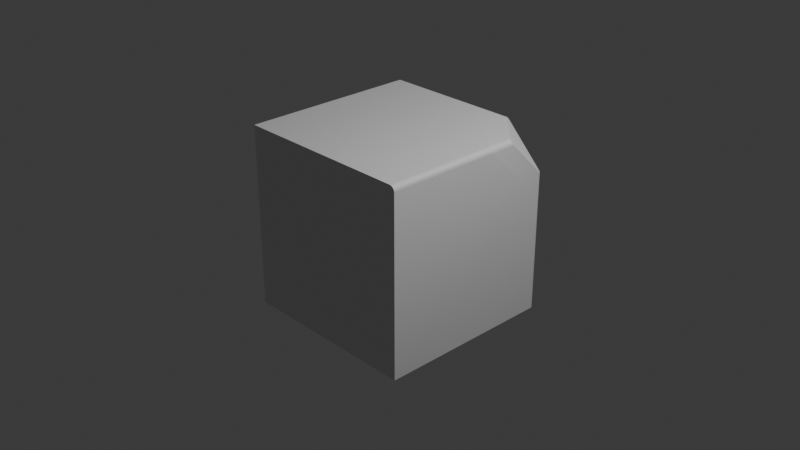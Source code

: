 # Source: work_the_corner5.blend  (saved by Blender 4.2.66; exported with 4.5.12 LTS)
import bpy
from mathutils import Matrix  # noqa: F401  (used for matrix-valued properties, if any)

bpy.ops.wm.read_factory_settings(use_empty=True)
scene = bpy.context.scene
scene.name = 'Scene'

# ---- collections
col_collection = bpy.data.collections.new('Collection'); scene.collection.children.link(col_collection)
col_cutters = bpy.data.collections.new('Cutters'); scene.collection.children.link(col_cutters)
col_cutters.hide_render = True

# ---- materials (node trees are filled in below, after node groups)
mat_material = bpy.data.materials.new('Material')
mat_material.alpha_threshold = 0.0
mat_material.use_transparent_shadow = False
mat_material.roughness = 0.5
mat_material.line_color = (0.0, 0.0, 0.0, 1.0)

# ---- node groups
ng_auto_smooth = bpy.data.node_groups.new('Auto Smooth', 'GeometryNodeTree')
_s = ng_auto_smooth.interface.new_socket(name='Mesh', in_out='OUTPUT', socket_type='NodeSocketGeometry')
_s = ng_auto_smooth.interface.new_socket(name='Mesh', in_out='INPUT', socket_type='NodeSocketGeometry')
_s = ng_auto_smooth.interface.new_socket(name='Angle', in_out='INPUT', socket_type='NodeSocketFloat')
_s.subtype = 'ANGLE'
_s.min_value = 0.0
_s.max_value = 3.142
_s = ng_auto_smooth.interface.new_socket(name='Ignore Sharpness', in_out='INPUT', socket_type='NodeSocketBool')
_s.force_non_field = True
_N = ng_auto_smooth.nodes; _L = ng_auto_smooth.links
n0 = _N.new('NodeGroupInput'); n0.name = 'Group Input'; n0.location = (-440, -460)
n1 = _N.new('GeometryNodeInputShadeSmooth'); n1.name = 'Is Face Smooth'; n1.location = (-440, -396)
n2 = _N.new('NodeGroupInput'); n2.name = 'Group Input.001'; n2.location = (-440, -330)
n3 = _N.new('GeometryNodeInputMeshEdgeAngle'); n3.name = 'Edge Angle'; n3.location = (-440, -240)
n4 = _N.new('FunctionNodeBooleanMath'); n4.name = 'Boolean Math'; n4.location = (-260, -380)
n4.operation = 'OR'
n5 = _N.new('FunctionNodeCompare'); n5.name = 'Compare'; n5.location = (-260, -260)
n5.operation = 'LESS_EQUAL'
n6 = _N.new('NodeGroupInput'); n6.name = 'Group Input.002'; n6.location = (-260, -188)
n7 = _N.new('GeometryNodeInputEdgeSmooth'); n7.name = 'Is Edge Smooth'; n7.location = (-260, -120)
n8 = _N.new('FunctionNodeBooleanMath'); n8.name = 'Boolean Math.001'; n8.location = (-80, -260)
n9 = _N.new('FunctionNodeBooleanMath'); n9.name = 'Boolean Math.002'; n9.location = (-80, -150)
n9.operation = 'OR'
n10 = _N.new('NodeGroupInput'); n10.name = 'Group Input.003'; n10.location = (-80, -80)
n11 = _N.new('GeometryNodeSetShadeSmooth'); n11.name = 'Set Shade Smooth'; n11.location = (120, -80)
n11.domain = 'EDGE'
n12 = _N.new('GeometryNodeSetShadeSmooth'); n12.name = 'Set Shade Smooth.001'; n12.location = (300, -80)
n13 = _N.new('NodeGroupOutput'); n13.name = 'Group Output'; n13.location = (480, -80)
_L.new(n0.outputs[2], n4.inputs[1])
_L.new(n1.outputs[0], n4.inputs[0])
_L.new(n2.outputs[1], n5.inputs[1])
_L.new(n3.outputs[0], n5.inputs[0])
_L.new(n4.outputs[0], n8.inputs[1])
_L.new(n5.outputs[0], n8.inputs[0])
_L.new(n6.outputs[2], n9.inputs[1])
_L.new(n7.outputs[0], n9.inputs[0])
_L.new(n8.outputs[0], n11.inputs[2])
_L.new(n9.outputs[0], n11.inputs[1])
_L.new(n10.outputs[0], n11.inputs[0])
_L.new(n11.outputs[0], n12.inputs[0])
_L.new(n12.outputs[0], n13.inputs[0])
n13.is_active_output = True

# ---- material node trees
mat_material.use_nodes = True; mat_material.node_tree.nodes.clear()
_N = mat_material.node_tree.nodes; _L = mat_material.node_tree.links
n0 = _N.new('ShaderNodeOutputMaterial'); n0.name = 'Material Output'; n0.location = (300, 300)
n1 = _N.new('ShaderNodeBsdfPrincipled'); n1.name = 'Principled BSDF'; n1.location = (10, 300)
n1.inputs[3].default_value = 1.45
_L.new(n1.outputs[0], n0.inputs[0])
n0.is_active_output = True

# ---- world
world_world = bpy.data.worlds.new('World'); scene.world = world_world
world_world.use_nodes = True; world_world.node_tree.nodes.clear()
_N = world_world.node_tree.nodes; _L = world_world.node_tree.links
n0 = _N.new('ShaderNodeOutputWorld'); n0.name = 'World Output'; n0.location = (300, 300)
n1 = _N.new('ShaderNodeBackground'); n1.name = 'Background'; n1.location = (10, 300)
n1.inputs[0].default_value = (0.05088, 0.05088, 0.05088, 1.0)
_L.new(n1.outputs[0], n0.inputs[0])
n0.is_active_output = True
world_world.color = (0.05088, 0.05088, 0.05088)
world_world.sun_shadow_jitter_overblur = 0.0

# ---- cameras
cam_camera = bpy.data.cameras.new('Camera')
cam_camera.clip_end = 100.0
cam_camera.ortho_scale = 7.314

# ---- lights
light_light = bpy.data.lights.new('Light', 'POINT')
light_light.energy = 1000.0
light_light.shadow_soft_size = 0.1

# ---- meshes
me_cube = bpy.data.meshes.new('Cube')
me_cube.from_pydata([(1.0, -1.0, -1.0), (-1.0, 1.0, -1.0), (-1.0, -1.0, 1.0), (-1.0, -1.0, -1.0), (0.941, 1.0, 0.941), (0.941, 0.941, 1.0), (1.0, 0.941, 0.941), (0.941, 0.9989, 0.9525), (0.941, 0.9955, 0.9636), (0.941, 0.9901, 0.9738), (0.941, 0.9827, 0.9827), (0.9525, 0.9989, 0.941), (0.9529, 0.9975, 0.953), (0.9529, 0.9939, 0.9642), (0.9528, 0.9886, 0.9738), (0.9527, 0.9819, 0.9819), (0.9636, 0.9955, 0.941), (0.9642, 0.9939, 0.953), (0.9639, 0.9904, 0.9639), (0.9632, 0.9855, 0.9728), (0.9628, 0.9798, 0.9798), (0.9738, 0.9901, 0.941), (0.9739, 0.9885, 0.9529), (0.9728, 0.9855, 0.9632), (0.9712, 0.9818, 0.9712), (0.9703, 0.9772, 0.9772), (0.9751, 0.9751, 0.9751), (0.9525, 0.941, 0.9989), (0.9636, 0.941, 0.9955), (0.9738, 0.941, 0.9901), (0.9827, 0.941, 0.9827), (0.941, 0.9525, 0.9989), (0.953, 0.9529, 0.9975), (0.9642, 0.9529, 0.9939), (0.9738, 0.9528, 0.9886), (0.9819, 0.9527, 0.9819), (0.941, 0.9636, 0.9955), (0.953, 0.9642, 0.9939), (0.9639, 0.9639, 0.9904), (0.9728, 0.9632, 0.9855), (0.9798, 0.9628, 0.9798), (0.941, 0.9738, 0.9901), (0.9529, 0.9739, 0.9885), (0.9632, 0.9728, 0.9855), (0.9712, 0.9712, 0.9818), (0.9772, 0.9703, 0.9772), (0.9989, 0.9525, 0.941), (0.9955, 0.9636, 0.941), (0.9901, 0.9738, 0.941), (0.9827, 0.9827, 0.941), (0.9989, 0.941, 0.9525), (0.9975, 0.953, 0.9529), (0.9939, 0.9642, 0.9529), (0.9886, 0.9738, 0.9528), (0.9819, 0.9819, 0.9527), (0.9955, 0.941, 0.9636), (0.9939, 0.953, 0.9642), (0.9904, 0.9639, 0.9639), (0.9855, 0.9728, 0.9632), (0.9798, 0.9798, 0.9628), (0.9901, 0.941, 0.9738), (0.9885, 0.9529, 0.9739), (0.9855, 0.9632, 0.9728), (0.9818, 0.9712, 0.9712), (0.9772, 0.9772, 0.9703), (0.941, 1.0, -1.0), (1.0, 0.941, -1.0), (0.9525, 0.9989, -1.0), (0.9636, 0.9955, -1.0), (0.9738, 0.9901, -1.0), (0.9827, 0.9827, -1.0), (0.9901, 0.9738, -1.0), (0.9955, 0.9636, -1.0), (0.9989, 0.9525, -1.0), (1.0, -1.0, 0.941), (0.941, -1.0, 1.0), (0.9989, -1.0, 0.9525), (0.9955, -1.0, 0.9636), (0.9901, -1.0, 0.9738), (0.9827, -1.0, 0.9827), (0.9738, -1.0, 0.9901), (0.9636, -1.0, 0.9955), (0.9525, -1.0, 0.9989), (-1.0, 0.941, 1.0), (-1.0, 1.0, 0.941), (-1.0, 0.9525, 0.9989), (-1.0, 0.9636, 0.9955), (-1.0, 0.9738, 0.9901), (-1.0, 0.9827, 0.9827), (-1.0, 0.9901, 0.9738), (-1.0, 0.9955, 0.9636), (-1.0, 0.9989, 0.9525)], [], [(1, 65, 67, 68, 69, 70, 71, 72, 73, 66, 0, 3), (3, 2, 83, 85, 86, 87, 88, 89, 90, 91, 84, 1), (0, 74, 76, 77, 78, 79, 80, 81, 82, 75, 2, 3), (5, 83, 2, 75), (66, 6, 74, 0), (4, 7, 12, 11), (7, 8, 13, 12), (8, 9, 14, 13), (9, 10, 15, 14), (11, 12, 17, 16), (12, 13, 18, 17), (13, 14, 19, 18), (14, 15, 20, 19), (16, 17, 22, 21), (17, 18, 23, 22), (18, 19, 24, 23), (19, 20, 25, 24), (21, 22, 54, 49), (22, 23, 59, 54), (23, 24, 64, 59), (24, 25, 26, 64), (5, 27, 32, 31), (27, 28, 33, 32), (28, 29, 34, 33), (29, 30, 35, 34), (31, 32, 37, 36), (32, 33, 38, 37), (33, 34, 39, 38), (34, 35, 40, 39), (36, 37, 42, 41), (37, 38, 43, 42), (38, 39, 44, 43), (39, 40, 45, 44), (41, 42, 15, 10), (42, 43, 20, 15), (43, 44, 25, 20), (44, 45, 26, 25), (6, 46, 51, 50), (46, 47, 52, 51), (47, 48, 53, 52), (48, 49, 54, 53), (50, 51, 56, 55), (51, 52, 57, 56), (52, 53, 58, 57), (53, 54, 59, 58), (55, 56, 61, 60), (56, 57, 62, 61), (57, 58, 63, 62), (58, 59, 64, 63), (60, 61, 35, 30), (61, 62, 40, 35), (62, 63, 45, 40), (63, 64, 26, 45), (6, 66, 73, 46), (46, 73, 72, 47), (47, 72, 71, 48), (48, 71, 70, 49), (49, 70, 69, 21), (21, 69, 68, 16), (16, 68, 67, 11), (11, 67, 65, 4), (5, 75, 82, 27), (27, 82, 81, 28), (28, 81, 80, 29), (29, 80, 79, 30), (30, 79, 78, 60), (60, 78, 77, 55), (55, 77, 76, 50), (50, 76, 74, 6), (83, 5, 31, 85), (85, 31, 36, 86), (86, 36, 41, 87), (87, 41, 10, 88), (88, 10, 9, 89), (89, 9, 8, 90), (90, 8, 7, 91), (91, 7, 4, 84), (1, 84, 4, 65)])
me_cube.polygons.foreach_set('use_smooth', [True] * 78)
_uv = me_cube.uv_layers.new(name='UVMap')
_uv.uv.foreach_set('vector', [0.125, 0.5, 0.3676, 0.5, 0.3691, 0.5001, 0.3704, 0.5006, 0.3717, 0.5012, 0.3728, 0.5022, 0.3738, 0.5033, 0.3744, 0.5046, 0.3749, 0.5059, 0.375, 0.5074, 0.375, 0.75, 0.125, 0.75, 0.375, 0.0, 0.625, 0.0, 0.625, 0.2426, 0.6249, 0.2441, 0.6244, 0.2454, 0.6238, 0.2467, 0.6228, 0.2478, 0.6217, 0.2488, 0.6204, 0.2494, 0.6191, 0.2499, 0.6176, 0.25, 0.375, 0.25, 0.375, 0.75, 0.6176, 0.75, 0.6191, 0.7501, 0.6204, 0.7506, 0.6217, 0.7512, 0.6228, 0.7522, 0.6238, 0.7533, 0.6244, 0.7546, 0.6249, 0.7559, 0.625, 0.7574, 0.625, 1.0, 0.375, 1.0, 0.6324, 0.5074, 0.875, 0.5074, 0.875, 0.75, 0.6324, 0.75, 0.375, 0.5074, 0.6176, 0.5074, 0.6176, 0.75, 0.375, 0.75, 0.6176, 0.4926, 0.6191, 0.4926, 0.6191, 0.4941, 0.6176, 0.4941, 0.6191, 0.4926, 0.6204, 0.4926, 0.6205, 0.4941, 0.6191, 0.4941, 0.6204, 0.4926, 0.6217, 0.4926, 0.6217, 0.4941, 0.6205, 0.4941, 0.6217, 0.4926, 0.625, 0.4926, 0.625, 0.4941, 0.6217, 0.4941, 0.6176, 0.4941, 0.6191, 0.4941, 0.6191, 0.4955, 0.6176, 0.4954, 0.6191, 0.4941, 0.6205, 0.4941, 0.6205, 0.4955, 0.6191, 0.4955, 0.6205, 0.4941, 0.6217, 0.4941, 0.6216, 0.4954, 0.6205, 0.4955, 0.6217, 0.4941, 0.625, 0.4941, 0.625, 0.4953, 0.6216, 0.4954, 0.6176, 0.4954, 0.6191, 0.4955, 0.6191, 0.4967, 0.6176, 0.4967, 0.6191, 0.4955, 0.6205, 0.4955, 0.6204, 0.4966, 0.6191, 0.4967, 0.6205, 0.4955, 0.6216, 0.4954, 0.6214, 0.4964, 0.6204, 0.4966, 0.6216, 0.4954, 0.625, 0.4953, 0.625, 0.4963, 0.6214, 0.4964, 0.6176, 0.4967, 0.6191, 0.4967, 0.6191, 0.5, 0.6176, 0.5, 0.6191, 0.4967, 0.6204, 0.4966, 0.6203, 0.5, 0.6191, 0.5, 0.6204, 0.4966, 0.6214, 0.4964, 0.6213, 0.5, 0.6203, 0.5, 0.6214, 0.4964, 0.625, 0.4963, 0.624, 0.5, 0.6213, 0.5, 0.6324, 0.5074, 0.6309, 0.5074, 0.6309, 0.5059, 0.6324, 0.5059, 0.6309, 0.5074, 0.6296, 0.5074, 0.6295, 0.5059, 0.6309, 0.5059, 0.6296, 0.5074, 0.6283, 0.5074, 0.6283, 0.5059, 0.6295, 0.5059, 0.6283, 0.5074, 0.625, 0.5074, 0.625, 0.5059, 0.6283, 0.5059, 0.6324, 0.5059, 0.6309, 0.5059, 0.6309, 0.5045, 0.6324, 0.5046, 0.6309, 0.5059, 0.6295, 0.5059, 0.6295, 0.5045, 0.6309, 0.5045, 0.6295, 0.5059, 0.6283, 0.5059, 0.6284, 0.5046, 0.6295, 0.5045, 0.6283, 0.5059, 0.625, 0.5059, 0.625, 0.5047, 0.6284, 0.5046, 0.6324, 0.5046, 0.6309, 0.5045, 0.6309, 0.5033, 0.6324, 0.5033, 0.6309, 0.5045, 0.6295, 0.5045, 0.6296, 0.5034, 0.6309, 0.5033, 0.6295, 0.5045, 0.6284, 0.5046, 0.6286, 0.5036, 0.6296, 0.5034, 0.6284, 0.5046, 0.625, 0.5047, 0.625, 0.5037, 0.6286, 0.5036, 0.6324, 0.5033, 0.6309, 0.5033, 0.6309, 0.5, 0.6324, 0.5, 0.6309, 0.5033, 0.6296, 0.5034, 0.6297, 0.5, 0.6309, 0.5, 0.6296, 0.5034, 0.6286, 0.5036, 0.6287, 0.5, 0.6297, 0.5, 0.6286, 0.5036, 0.625, 0.5037, 0.624, 0.5, 0.6287, 0.5, 0.6176, 0.5074, 0.6176, 0.5059, 0.6191, 0.5059, 0.6191, 0.5074, 0.6176, 0.5059, 0.6176, 0.5046, 0.6191, 0.5045, 0.6191, 0.5059, 0.6176, 0.5046, 0.6176, 0.5033, 0.6191, 0.5033, 0.6191, 0.5045, 0.6176, 0.5033, 0.6176, 0.5, 0.6191, 0.5, 0.6191, 0.5033, 0.6191, 0.5074, 0.6191, 0.5059, 0.6205, 0.5059, 0.6204, 0.5074, 0.6191, 0.5059, 0.6191, 0.5045, 0.6205, 0.5045, 0.6205, 0.5059, 0.6191, 0.5045, 0.6191, 0.5033, 0.6204, 0.5034, 0.6205, 0.5045, 0.6191, 0.5033, 0.6191, 0.5, 0.6203, 0.5, 0.6204, 0.5034, 0.6204, 0.5074, 0.6205, 0.5059, 0.6217, 0.5059, 0.6217, 0.5074, 0.6205, 0.5059, 0.6205, 0.5045, 0.6216, 0.5046, 0.6217, 0.5059, 0.6205, 0.5045, 0.6204, 0.5034, 0.6214, 0.5036, 0.6216, 0.5046, 0.6204, 0.5034, 0.6203, 0.5, 0.6213, 0.5, 0.6214, 0.5036, 0.6217, 0.5074, 0.6217, 0.5059, 0.625, 0.5059, 0.625, 0.5074, 0.6217, 0.5059, 0.6216, 0.5046, 0.625, 0.5047, 0.625, 0.5059, 0.6216, 0.5046, 0.6214, 0.5036, 0.625, 0.5037, 0.625, 0.5047, 0.6214, 0.5036, 0.6213, 0.5, 0.624, 0.5, 0.625, 0.5037, 0.6176, 0.5074, 0.375, 0.5074, 0.375, 0.5059, 0.6176, 0.5059, 0.6176, 0.5059, 0.375, 0.5059, 0.375, 0.5046, 0.6176, 0.5046, 0.6176, 0.5046, 0.375, 0.5046, 0.375, 0.5033, 0.6176, 0.5033, 0.6176, 0.5033, 0.375, 0.5033, 0.375, 0.5, 0.6176, 0.5, 0.6176, 0.5, 0.375, 0.5, 0.375, 0.4967, 0.6176, 0.4967, 0.6176, 0.4967, 0.375, 0.4967, 0.375, 0.4954, 0.6176, 0.4954, 0.6176, 0.4954, 0.375, 0.4954, 0.375, 0.4941, 0.6176, 0.4941, 0.6176, 0.4941, 0.375, 0.4941, 0.375, 0.4926, 0.6176, 0.4926, 0.6324, 0.5074, 0.6324, 0.75, 0.6309, 0.75, 0.6309, 0.5074, 0.6309, 0.5074, 0.6309, 0.75, 0.6296, 0.75, 0.6296, 0.5074, 0.6296, 0.5074, 0.6296, 0.75, 0.6283, 0.75, 0.6283, 0.5074, 0.6283, 0.5074, 0.6283, 0.75, 0.625, 0.75, 0.625, 0.5074, 0.625, 0.5074, 0.625, 0.75, 0.6217, 0.75, 0.6217, 0.5074, 0.6217, 0.5074, 0.6217, 0.75, 0.6204, 0.75, 0.6204, 0.5074, 0.6204, 0.5074, 0.6204, 0.75, 0.6191, 0.75, 0.6191, 0.5074, 0.6191, 0.5074, 0.6191, 0.75, 0.6176, 0.75, 0.6176, 0.5074, 0.875, 0.5074, 0.6324, 0.5074, 0.6324, 0.5059, 0.875, 0.5059, 0.875, 0.5059, 0.6324, 0.5059, 0.6324, 0.5046, 0.875, 0.5046, 0.875, 0.5046, 0.6324, 0.5046, 0.6324, 0.5033, 0.875, 0.5033, 0.875, 0.5033, 0.6324, 0.5033, 0.6324, 0.5, 0.875, 0.5, 0.625, 0.25, 0.625, 0.4926, 0.6217, 0.4926, 0.6217, 0.25, 0.6217, 0.25, 0.6217, 0.4926, 0.6204, 0.4926, 0.6204, 0.25, 0.6204, 0.25, 0.6204, 0.4926, 0.6191, 0.4926, 0.6191, 0.25, 0.6191, 0.25, 0.6191, 0.4926, 0.6176, 0.4926, 0.6176, 0.25, 0.375, 0.25, 0.6176, 0.25, 0.6176, 0.4926, 0.375, 0.4926])
me_cube.materials.append(mat_material)
me_cube.use_mirror_vertex_groups = False
me_cube.update()
me_slice = bpy.data.meshes.new('Slice')
me_slice.from_pydata([(1.0, -1.0, -1.0), (-1.0, 1.0, -1.0), (-1.0, -1.0, 1.0), (-1.0, -1.0, -1.0), (0.941, 1.0, 0.941), (0.941, 0.941, 1.0), (1.0, 0.941, 0.941), (0.941, 0.9989, 0.9525), (0.941, 0.9955, 0.9636), (0.941, 0.9901, 0.9738), (0.941, 0.9827, 0.9827), (0.9525, 0.9989, 0.941), (0.9529, 0.9975, 0.953), (0.9529, 0.9939, 0.9642), (0.9528, 0.9886, 0.9738), (0.9527, 0.9819, 0.9819), (0.9636, 0.9955, 0.941), (0.9642, 0.9939, 0.953), (0.9639, 0.9904, 0.9639), (0.9632, 0.9855, 0.9728), (0.9628, 0.9798, 0.9798), (0.9738, 0.9901, 0.941), (0.9739, 0.9885, 0.9529), (0.9728, 0.9855, 0.9632), (0.9712, 0.9818, 0.9712), (0.9703, 0.9772, 0.9772), (0.9751, 0.9751, 0.9751), (0.9525, 0.941, 0.9989), (0.9636, 0.941, 0.9955), (0.9738, 0.941, 0.9901), (0.9827, 0.941, 0.9827), (0.941, 0.9525, 0.9989), (0.953, 0.9529, 0.9975), (0.9642, 0.9529, 0.9939), (0.9738, 0.9528, 0.9886), (0.9819, 0.9527, 0.9819), (0.941, 0.9636, 0.9955), (0.953, 0.9642, 0.9939), (0.9639, 0.9639, 0.9904), (0.9728, 0.9632, 0.9855), (0.9798, 0.9628, 0.9798), (0.941, 0.9738, 0.9901), (0.9529, 0.9739, 0.9885), (0.9632, 0.9728, 0.9855), (0.9712, 0.9712, 0.9818), (0.9772, 0.9703, 0.9772), (0.9989, 0.9525, 0.941), (0.9955, 0.9636, 0.941), (0.9901, 0.9738, 0.941), (0.9827, 0.9827, 0.941), (0.9989, 0.941, 0.9525), (0.9975, 0.953, 0.9529), (0.9939, 0.9642, 0.9529), (0.9886, 0.9738, 0.9528), (0.9819, 0.9819, 0.9527), (0.9955, 0.941, 0.9636), (0.9939, 0.953, 0.9642), (0.9904, 0.9639, 0.9639), (0.9855, 0.9728, 0.9632), (0.9798, 0.9798, 0.9628), (0.9901, 0.941, 0.9738), (0.9885, 0.9529, 0.9739), (0.9855, 0.9632, 0.9728), (0.9818, 0.9712, 0.9712), (0.9772, 0.9772, 0.9703), (0.941, 1.0, -1.0), (1.0, 0.941, -1.0), (0.9525, 0.9989, -1.0), (0.9636, 0.9955, -1.0), (0.9738, 0.9901, -1.0), (0.9827, 0.9827, -1.0), (0.9901, 0.9738, -1.0), (0.9955, 0.9636, -1.0), (0.9989, 0.9525, -1.0), (1.0, -1.0, 0.941), (0.941, -1.0, 1.0), (0.9989, -1.0, 0.9525), (0.9955, -1.0, 0.9636), (0.9901, -1.0, 0.9738), (0.9827, -1.0, 0.9827), (0.9738, -1.0, 0.9901), (0.9636, -1.0, 0.9955), (0.9525, -1.0, 0.9989), (-1.0, 0.941, 1.0), (-1.0, 1.0, 0.941), (-1.0, 0.9525, 0.9989), (-1.0, 0.9636, 0.9955), (-1.0, 0.9738, 0.9901), (-1.0, 0.9827, 0.9827), (-1.0, 0.9901, 0.9738), (-1.0, 0.9955, 0.9636), (-1.0, 0.9989, 0.9525)], [], [(1, 65, 67, 68, 69, 70, 71, 72, 73, 66, 0, 3), (3, 2, 83, 85, 86, 87, 88, 89, 90, 91, 84, 1), (0, 74, 76, 77, 78, 79, 80, 81, 82, 75, 2, 3), (5, 83, 2, 75), (66, 6, 74, 0), (4, 7, 12, 11), (7, 8, 13, 12), (8, 9, 14, 13), (9, 10, 15, 14), (11, 12, 17, 16), (12, 13, 18, 17), (13, 14, 19, 18), (14, 15, 20, 19), (16, 17, 22, 21), (17, 18, 23, 22), (18, 19, 24, 23), (19, 20, 25, 24), (21, 22, 54, 49), (22, 23, 59, 54), (23, 24, 64, 59), (24, 25, 26, 64), (5, 27, 32, 31), (27, 28, 33, 32), (28, 29, 34, 33), (29, 30, 35, 34), (31, 32, 37, 36), (32, 33, 38, 37), (33, 34, 39, 38), (34, 35, 40, 39), (36, 37, 42, 41), (37, 38, 43, 42), (38, 39, 44, 43), (39, 40, 45, 44), (41, 42, 15, 10), (42, 43, 20, 15), (43, 44, 25, 20), (44, 45, 26, 25), (6, 46, 51, 50), (46, 47, 52, 51), (47, 48, 53, 52), (48, 49, 54, 53), (50, 51, 56, 55), (51, 52, 57, 56), (52, 53, 58, 57), (53, 54, 59, 58), (55, 56, 61, 60), (56, 57, 62, 61), (57, 58, 63, 62), (58, 59, 64, 63), (60, 61, 35, 30), (61, 62, 40, 35), (62, 63, 45, 40), (63, 64, 26, 45), (6, 66, 73, 46), (46, 73, 72, 47), (47, 72, 71, 48), (48, 71, 70, 49), (49, 70, 69, 21), (21, 69, 68, 16), (16, 68, 67, 11), (11, 67, 65, 4), (5, 75, 82, 27), (27, 82, 81, 28), (28, 81, 80, 29), (29, 80, 79, 30), (30, 79, 78, 60), (60, 78, 77, 55), (55, 77, 76, 50), (50, 76, 74, 6), (83, 5, 31, 85), (85, 31, 36, 86), (86, 36, 41, 87), (87, 41, 10, 88), (88, 10, 9, 89), (89, 9, 8, 90), (90, 8, 7, 91), (91, 7, 4, 84), (1, 84, 4, 65)])
me_slice.polygons.foreach_set('use_smooth', [True] * 78)
_uv = me_slice.uv_layers.new(name='UVMap')
_uv.uv.foreach_set('vector', [0.125, 0.5, 0.3676, 0.5, 0.3691, 0.5001, 0.3704, 0.5006, 0.3717, 0.5012, 0.3728, 0.5022, 0.3738, 0.5033, 0.3744, 0.5046, 0.3749, 0.5059, 0.375, 0.5074, 0.375, 0.75, 0.125, 0.75, 0.375, 0.0, 0.625, 0.0, 0.625, 0.2426, 0.6249, 0.2441, 0.6244, 0.2454, 0.6238, 0.2467, 0.6228, 0.2478, 0.6217, 0.2488, 0.6204, 0.2494, 0.6191, 0.2499, 0.6176, 0.25, 0.375, 0.25, 0.375, 0.75, 0.6176, 0.75, 0.6191, 0.7501, 0.6204, 0.7506, 0.6217, 0.7512, 0.6228, 0.7522, 0.6238, 0.7533, 0.6244, 0.7546, 0.6249, 0.7559, 0.625, 0.7574, 0.625, 1.0, 0.375, 1.0, 0.6324, 0.5074, 0.875, 0.5074, 0.875, 0.75, 0.6324, 0.75, 0.375, 0.5074, 0.6176, 0.5074, 0.6176, 0.75, 0.375, 0.75, 0.6176, 0.4926, 0.6191, 0.4926, 0.6191, 0.4941, 0.6176, 0.4941, 0.6191, 0.4926, 0.6204, 0.4926, 0.6205, 0.4941, 0.6191, 0.4941, 0.6204, 0.4926, 0.6217, 0.4926, 0.6217, 0.4941, 0.6205, 0.4941, 0.6217, 0.4926, 0.625, 0.4926, 0.625, 0.4941, 0.6217, 0.4941, 0.6176, 0.4941, 0.6191, 0.4941, 0.6191, 0.4955, 0.6176, 0.4954, 0.6191, 0.4941, 0.6205, 0.4941, 0.6205, 0.4955, 0.6191, 0.4955, 0.6205, 0.4941, 0.6217, 0.4941, 0.6216, 0.4954, 0.6205, 0.4955, 0.6217, 0.4941, 0.625, 0.4941, 0.625, 0.4953, 0.6216, 0.4954, 0.6176, 0.4954, 0.6191, 0.4955, 0.6191, 0.4967, 0.6176, 0.4967, 0.6191, 0.4955, 0.6205, 0.4955, 0.6204, 0.4966, 0.6191, 0.4967, 0.6205, 0.4955, 0.6216, 0.4954, 0.6214, 0.4964, 0.6204, 0.4966, 0.6216, 0.4954, 0.625, 0.4953, 0.625, 0.4963, 0.6214, 0.4964, 0.6176, 0.4967, 0.6191, 0.4967, 0.6191, 0.5, 0.6176, 0.5, 0.6191, 0.4967, 0.6204, 0.4966, 0.6203, 0.5, 0.6191, 0.5, 0.6204, 0.4966, 0.6214, 0.4964, 0.6213, 0.5, 0.6203, 0.5, 0.6214, 0.4964, 0.625, 0.4963, 0.624, 0.5, 0.6213, 0.5, 0.6324, 0.5074, 0.6309, 0.5074, 0.6309, 0.5059, 0.6324, 0.5059, 0.6309, 0.5074, 0.6296, 0.5074, 0.6295, 0.5059, 0.6309, 0.5059, 0.6296, 0.5074, 0.6283, 0.5074, 0.6283, 0.5059, 0.6295, 0.5059, 0.6283, 0.5074, 0.625, 0.5074, 0.625, 0.5059, 0.6283, 0.5059, 0.6324, 0.5059, 0.6309, 0.5059, 0.6309, 0.5045, 0.6324, 0.5046, 0.6309, 0.5059, 0.6295, 0.5059, 0.6295, 0.5045, 0.6309, 0.5045, 0.6295, 0.5059, 0.6283, 0.5059, 0.6284, 0.5046, 0.6295, 0.5045, 0.6283, 0.5059, 0.625, 0.5059, 0.625, 0.5047, 0.6284, 0.5046, 0.6324, 0.5046, 0.6309, 0.5045, 0.6309, 0.5033, 0.6324, 0.5033, 0.6309, 0.5045, 0.6295, 0.5045, 0.6296, 0.5034, 0.6309, 0.5033, 0.6295, 0.5045, 0.6284, 0.5046, 0.6286, 0.5036, 0.6296, 0.5034, 0.6284, 0.5046, 0.625, 0.5047, 0.625, 0.5037, 0.6286, 0.5036, 0.6324, 0.5033, 0.6309, 0.5033, 0.6309, 0.5, 0.6324, 0.5, 0.6309, 0.5033, 0.6296, 0.5034, 0.6297, 0.5, 0.6309, 0.5, 0.6296, 0.5034, 0.6286, 0.5036, 0.6287, 0.5, 0.6297, 0.5, 0.6286, 0.5036, 0.625, 0.5037, 0.624, 0.5, 0.6287, 0.5, 0.6176, 0.5074, 0.6176, 0.5059, 0.6191, 0.5059, 0.6191, 0.5074, 0.6176, 0.5059, 0.6176, 0.5046, 0.6191, 0.5045, 0.6191, 0.5059, 0.6176, 0.5046, 0.6176, 0.5033, 0.6191, 0.5033, 0.6191, 0.5045, 0.6176, 0.5033, 0.6176, 0.5, 0.6191, 0.5, 0.6191, 0.5033, 0.6191, 0.5074, 0.6191, 0.5059, 0.6205, 0.5059, 0.6204, 0.5074, 0.6191, 0.5059, 0.6191, 0.5045, 0.6205, 0.5045, 0.6205, 0.5059, 0.6191, 0.5045, 0.6191, 0.5033, 0.6204, 0.5034, 0.6205, 0.5045, 0.6191, 0.5033, 0.6191, 0.5, 0.6203, 0.5, 0.6204, 0.5034, 0.6204, 0.5074, 0.6205, 0.5059, 0.6217, 0.5059, 0.6217, 0.5074, 0.6205, 0.5059, 0.6205, 0.5045, 0.6216, 0.5046, 0.6217, 0.5059, 0.6205, 0.5045, 0.6204, 0.5034, 0.6214, 0.5036, 0.6216, 0.5046, 0.6204, 0.5034, 0.6203, 0.5, 0.6213, 0.5, 0.6214, 0.5036, 0.6217, 0.5074, 0.6217, 0.5059, 0.625, 0.5059, 0.625, 0.5074, 0.6217, 0.5059, 0.6216, 0.5046, 0.625, 0.5047, 0.625, 0.5059, 0.6216, 0.5046, 0.6214, 0.5036, 0.625, 0.5037, 0.625, 0.5047, 0.6214, 0.5036, 0.6213, 0.5, 0.624, 0.5, 0.625, 0.5037, 0.6176, 0.5074, 0.375, 0.5074, 0.375, 0.5059, 0.6176, 0.5059, 0.6176, 0.5059, 0.375, 0.5059, 0.375, 0.5046, 0.6176, 0.5046, 0.6176, 0.5046, 0.375, 0.5046, 0.375, 0.5033, 0.6176, 0.5033, 0.6176, 0.5033, 0.375, 0.5033, 0.375, 0.5, 0.6176, 0.5, 0.6176, 0.5, 0.375, 0.5, 0.375, 0.4967, 0.6176, 0.4967, 0.6176, 0.4967, 0.375, 0.4967, 0.375, 0.4954, 0.6176, 0.4954, 0.6176, 0.4954, 0.375, 0.4954, 0.375, 0.4941, 0.6176, 0.4941, 0.6176, 0.4941, 0.375, 0.4941, 0.375, 0.4926, 0.6176, 0.4926, 0.6324, 0.5074, 0.6324, 0.75, 0.6309, 0.75, 0.6309, 0.5074, 0.6309, 0.5074, 0.6309, 0.75, 0.6296, 0.75, 0.6296, 0.5074, 0.6296, 0.5074, 0.6296, 0.75, 0.6283, 0.75, 0.6283, 0.5074, 0.6283, 0.5074, 0.6283, 0.75, 0.625, 0.75, 0.625, 0.5074, 0.625, 0.5074, 0.625, 0.75, 0.6217, 0.75, 0.6217, 0.5074, 0.6217, 0.5074, 0.6217, 0.75, 0.6204, 0.75, 0.6204, 0.5074, 0.6204, 0.5074, 0.6204, 0.75, 0.6191, 0.75, 0.6191, 0.5074, 0.6191, 0.5074, 0.6191, 0.75, 0.6176, 0.75, 0.6176, 0.5074, 0.875, 0.5074, 0.6324, 0.5074, 0.6324, 0.5059, 0.875, 0.5059, 0.875, 0.5059, 0.6324, 0.5059, 0.6324, 0.5046, 0.875, 0.5046, 0.875, 0.5046, 0.6324, 0.5046, 0.6324, 0.5033, 0.875, 0.5033, 0.875, 0.5033, 0.6324, 0.5033, 0.6324, 0.5, 0.875, 0.5, 0.625, 0.25, 0.625, 0.4926, 0.6217, 0.4926, 0.6217, 0.25, 0.6217, 0.25, 0.6217, 0.4926, 0.6204, 0.4926, 0.6204, 0.25, 0.6204, 0.25, 0.6204, 0.4926, 0.6191, 0.4926, 0.6191, 0.25, 0.6191, 0.25, 0.6191, 0.4926, 0.6176, 0.4926, 0.6176, 0.25, 0.375, 0.25, 0.6176, 0.25, 0.6176, 0.4926, 0.375, 0.4926])
me_slice.materials.append(mat_material)
me_slice.use_mirror_vertex_groups = False
me_slice.update()
me_cutter_002 = bpy.data.meshes.new('Cutter.002')
me_cutter_002.from_pydata([(-0.4066, -0.4066, -0.1482), (-0.4066, -0.4066, 0.1482), (-0.4066, 0.4066, -0.1482), (-0.4066, 0.4066, 0.1482), (0.4066, -0.4066, -0.1482), (0.4066, -0.4066, 0.1482), (0.4066, 0.4066, -0.1482), (0.4066, 0.4066, 0.1482)], [], [(0, 1, 3, 2), (2, 3, 7, 6), (6, 7, 5, 4), (4, 5, 1, 0), (2, 6, 4, 0), (7, 3, 1, 5)])
me_cutter_002.polygons.foreach_set('use_smooth', [True] * 6)
me_cutter_002.update()
me_cutter_004 = bpy.data.meshes.new('Cutter.004')
me_cutter_004.from_pydata([(-0.5852, -0.5852, -0.08885), (-0.5852, -0.5852, 0.08885), (-0.5852, 0.5852, -0.08885), (-0.5852, 0.5852, 0.08885), (0.5852, -0.5852, -0.08885), (0.5852, -0.5852, 0.08885), (0.5852, 0.5852, -0.08885), (0.5852, 0.5852, 0.08885)], [], [(0, 1, 3, 2), (2, 3, 7, 6), (6, 7, 5, 4), (4, 5, 1, 0), (2, 6, 4, 0), (7, 3, 1, 5)])
me_cutter_004.polygons.foreach_set('use_smooth', [True] * 6)
me_cutter_004.update()

# ---- objects
ob_cube = bpy.data.objects.new('Cube', me_cube)
ob_light = bpy.data.objects.new('Light', light_light)
ob_camera = bpy.data.objects.new('Camera', cam_camera)
ob_slice = bpy.data.objects.new('Slice', me_slice)
ob_cutter = bpy.data.objects.new('Cutter', me_cutter_002)
ob_cutter_001 = bpy.data.objects.new('Cutter.001', me_cutter_004)

# ---- transforms, parenting, visibility, modifiers, constraints
ob_cube.location = (0.0, 0.0, 0.0)
ob_cube.lock_rotations_4d = False
ob_cube.empty_display_type = 'ARROWS'
ob_cube.lineart.crease_threshold = 0.0
_m = ob_cube.modifiers.new('Boolean', 'BOOLEAN')
_m.object = ob_cutter
_m.solver = 'FAST'
_m = ob_cube.modifiers.new('Boolean.001', 'BOOLEAN')
_m.object = ob_cutter_001
_m.solver = 'FAST'
_m = ob_cube.modifiers.new('!!Auto Smooth', 'NODES')
_m.node_group = ng_auto_smooth
_gi = [s.identifier for s in ng_auto_smooth.interface.items_tree if s.item_type == 'SOCKET' and s.in_out == 'INPUT']
_m[_gi[1]] = 0.5236  # Angle
_m.show_group_selector = False
ob_light.location = (4.076, 1.005, 5.904)
ob_light.rotation_euler = (0.6503, 0.05522, 1.866)
ob_light.lock_rotations_4d = False
ob_light.empty_display_type = 'ARROWS'
ob_light.color = (0.0, 0.0, 0.0, 0.0)
ob_light.lineart.crease_threshold = 0.0
ob_camera.location = (7.359, -6.926, 4.958)
ob_camera.rotation_euler = (1.109, 0.0, 0.8149)
ob_camera.lock_rotations_4d = False
ob_camera.empty_display_type = 'ARROWS'
ob_camera.color = (0.0, 0.0, 0.0, 0.0)
ob_camera.display_type = 'WIRE'
ob_camera.lineart.crease_threshold = 0.0
ob_slice.parent = ob_cube
ob_slice.location = (0.0, 0.0, 0.0)
ob_slice.lock_rotations_4d = False
ob_slice.empty_display_type = 'ARROWS'
ob_slice.lineart.crease_threshold = 0.0
_m = ob_slice.modifiers.new('Boolean', 'BOOLEAN')
_m.object = ob_cutter
_m.solver = 'FAST'
_m = ob_slice.modifiers.new('Boolean.001', 'BOOLEAN')
_m.object = ob_cutter_001
_m.operation = 'INTERSECT'
_m.solver = 'FAST'
_m = ob_slice.modifiers.new('!!Auto Smooth', 'NODES')
_m.node_group = ng_auto_smooth
_gi = [s.identifier for s in ng_auto_smooth.interface.items_tree if s.item_type == 'SOCKET' and s.in_out == 'INPUT']
_m[_gi[1]] = 0.5236  # Angle
_m.show_group_selector = False
ob_cutter.parent = ob_cube
ob_cutter.location = (0.9218, 0.9168, 0.9168)
ob_cutter.rotation_euler = (-2.198e-07, -0.9553, -2.356)
ob_cutter.scale = (1.0, 1.0, 1.0)
ob_cutter.hide_render = True
ob_cutter.visible_camera = False
ob_cutter.visible_diffuse = False
ob_cutter.visible_glossy = False
ob_cutter.visible_transmission = False
ob_cutter.visible_volume_scatter = False
ob_cutter.visible_shadow = False
ob_cutter.display_type = 'WIRE'
ob_cutter_001.parent = ob_cube
ob_cutter_001.location = (0.7868, 0.7868, 0.7868)
ob_cutter_001.rotation_euler = (0.9553, -5.528e-08, 2.356)
ob_cutter_001.scale = (1.0, 1.0, 1.0)
ob_cutter_001.hide_render = True
ob_cutter_001.visible_camera = False
ob_cutter_001.visible_diffuse = False
ob_cutter_001.visible_glossy = False
ob_cutter_001.visible_transmission = False
ob_cutter_001.visible_volume_scatter = False
ob_cutter_001.visible_shadow = False
ob_cutter_001.display_type = 'WIRE'

# ---- collection membership
col_collection.objects.link(ob_cube)
col_collection.objects.link(ob_light)
col_collection.objects.link(ob_camera)
col_collection.objects.link(ob_slice)
col_cutters.objects.link(ob_cutter)
col_cutters.objects.link(ob_cutter_001)

# ---- scene / render settings (as saved in the file)
scene.camera = ob_camera
scene.frame_start = 1; scene.frame_end = 250; scene.frame_set(1)
scene.render.engine = 'BLENDER_EEVEE_NEXT'
bpy.context.view_layer.update()
